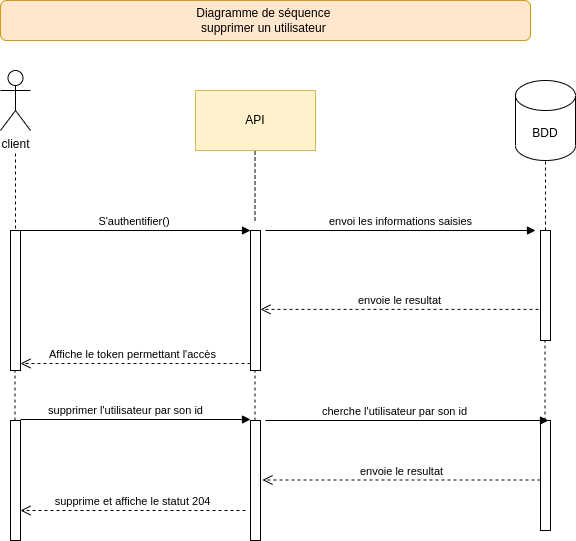

The diagram above was exported from draw.io. Its source (the exported page's mxGraphModel, read from the mxfile embedded in the PNG):
<mxGraphModel dx="868" dy="362" grid="1" gridSize="10" guides="1" tooltips="1" connect="1" arrows="1" fold="1" page="1" pageScale="1" pageWidth="827" pageHeight="1169" math="0" shadow="0">
  <root>
    <mxCell id="jDOYx2g1eNP48t4qxlFG-0" />
    <mxCell id="jDOYx2g1eNP48t4qxlFG-1" parent="jDOYx2g1eNP48t4qxlFG-0" />
    <mxCell id="jDOYx2g1eNP48t4qxlFG-2" value="API" style="rounded=0;whiteSpace=wrap;html=1;fillColor=#fff2cc;strokeColor=#d6b656;" parent="jDOYx2g1eNP48t4qxlFG-1" vertex="1">
      <mxGeometry x="320" y="110" width="120" height="60" as="geometry" />
    </mxCell>
    <mxCell id="jDOYx2g1eNP48t4qxlFG-3" value="" style="endArrow=none;dashed=1;html=1;entryX=0.5;entryY=1;entryDx=0;entryDy=0;" parent="jDOYx2g1eNP48t4qxlFG-1" edge="1">
      <mxGeometry width="50" height="50" relative="1" as="geometry">
        <mxPoint x="140" y="260" as="sourcePoint" />
        <mxPoint x="140" y="170" as="targetPoint" />
      </mxGeometry>
    </mxCell>
    <mxCell id="jDOYx2g1eNP48t4qxlFG-4" value="" style="endArrow=none;dashed=1;html=1;entryX=0.496;entryY=1;entryDx=0;entryDy=0;entryPerimeter=0;" parent="jDOYx2g1eNP48t4qxlFG-1" target="jDOYx2g1eNP48t4qxlFG-2" edge="1">
      <mxGeometry width="50" height="50" relative="1" as="geometry">
        <mxPoint x="379.5" y="240" as="sourcePoint" />
        <mxPoint x="379.5" y="180" as="targetPoint" />
      </mxGeometry>
    </mxCell>
    <mxCell id="jDOYx2g1eNP48t4qxlFG-5" value="" style="endArrow=none;dashed=1;html=1;entryX=0.5;entryY=1;entryDx=0;entryDy=0;" parent="jDOYx2g1eNP48t4qxlFG-1" edge="1">
      <mxGeometry width="50" height="50" relative="1" as="geometry">
        <mxPoint x="670" y="250" as="sourcePoint" />
        <mxPoint x="670" y="170" as="targetPoint" />
        <Array as="points" />
      </mxGeometry>
    </mxCell>
    <mxCell id="jDOYx2g1eNP48t4qxlFG-6" value="" style="html=1;points=[];perimeter=orthogonalPerimeter;" parent="jDOYx2g1eNP48t4qxlFG-1" vertex="1">
      <mxGeometry x="375" y="250" width="10" height="140" as="geometry" />
    </mxCell>
    <mxCell id="jDOYx2g1eNP48t4qxlFG-7" value="S'authentifier()&amp;nbsp;" style="html=1;verticalAlign=bottom;endArrow=block;entryX=0;entryY=0;" parent="jDOYx2g1eNP48t4qxlFG-1" source="jDOYx2g1eNP48t4qxlFG-9" target="jDOYx2g1eNP48t4qxlFG-6" edge="1">
      <mxGeometry relative="1" as="geometry">
        <mxPoint x="160" y="250" as="sourcePoint" />
      </mxGeometry>
    </mxCell>
    <mxCell id="jDOYx2g1eNP48t4qxlFG-8" value="Affiche le token permettant l'accès&amp;nbsp;&amp;nbsp;" style="html=1;verticalAlign=bottom;endArrow=open;dashed=1;endSize=8;exitX=0;exitY=0.95;" parent="jDOYx2g1eNP48t4qxlFG-1" source="jDOYx2g1eNP48t4qxlFG-6" target="jDOYx2g1eNP48t4qxlFG-9" edge="1">
      <mxGeometry relative="1" as="geometry">
        <mxPoint x="160" y="326" as="targetPoint" />
      </mxGeometry>
    </mxCell>
    <mxCell id="jDOYx2g1eNP48t4qxlFG-9" value="" style="html=1;points=[];perimeter=orthogonalPerimeter;" parent="jDOYx2g1eNP48t4qxlFG-1" vertex="1">
      <mxGeometry x="135" y="250" width="10" height="140" as="geometry" />
    </mxCell>
    <mxCell id="jDOYx2g1eNP48t4qxlFG-10" value="client" style="shape=umlActor;verticalLabelPosition=bottom;verticalAlign=top;html=1;" parent="jDOYx2g1eNP48t4qxlFG-1" vertex="1">
      <mxGeometry x="125" y="90" width="30" height="60" as="geometry" />
    </mxCell>
    <mxCell id="jDOYx2g1eNP48t4qxlFG-11" value="BDD" style="shape=cylinder3;whiteSpace=wrap;html=1;boundedLbl=1;backgroundOutline=1;size=15;" parent="jDOYx2g1eNP48t4qxlFG-1" vertex="1">
      <mxGeometry x="640" y="100" width="60" height="80" as="geometry" />
    </mxCell>
    <mxCell id="jDOYx2g1eNP48t4qxlFG-12" value="envoi les informations saisies" style="html=1;verticalAlign=bottom;endArrow=block;" parent="jDOYx2g1eNP48t4qxlFG-1" edge="1">
      <mxGeometry relative="1" as="geometry">
        <mxPoint x="390" y="250" as="sourcePoint" />
        <mxPoint x="660" y="250" as="targetPoint" />
      </mxGeometry>
    </mxCell>
    <mxCell id="jDOYx2g1eNP48t4qxlFG-13" value="" style="html=1;points=[];perimeter=orthogonalPerimeter;" parent="jDOYx2g1eNP48t4qxlFG-1" vertex="1">
      <mxGeometry x="665" y="250" width="10" height="110" as="geometry" />
    </mxCell>
    <mxCell id="jDOYx2g1eNP48t4qxlFG-14" value="envoie le resultat" style="html=1;verticalAlign=bottom;endArrow=open;dashed=1;endSize=8;exitX=-0.2;exitY=0.717;exitDx=0;exitDy=0;exitPerimeter=0;" parent="jDOYx2g1eNP48t4qxlFG-1" source="jDOYx2g1eNP48t4qxlFG-13" target="jDOYx2g1eNP48t4qxlFG-6" edge="1">
      <mxGeometry relative="1" as="geometry">
        <mxPoint x="410" y="290" as="targetPoint" />
        <mxPoint x="640" y="290" as="sourcePoint" />
      </mxGeometry>
    </mxCell>
    <mxCell id="jDOYx2g1eNP48t4qxlFG-15" value="Diagramme de séquence&amp;nbsp;&lt;br&gt;supprimer un utilisateur&amp;nbsp;" style="rounded=1;whiteSpace=wrap;html=1;fillColor=#ffe6cc;strokeColor=#d79b00;" parent="jDOYx2g1eNP48t4qxlFG-1" vertex="1">
      <mxGeometry x="125" y="20" width="530" height="40" as="geometry" />
    </mxCell>
    <mxCell id="0GsKAKrXwzKWAdLv-LO--0" value="" style="html=1;points=[];perimeter=orthogonalPerimeter;" parent="jDOYx2g1eNP48t4qxlFG-1" vertex="1">
      <mxGeometry x="135" y="440" width="10" height="120" as="geometry" />
    </mxCell>
    <mxCell id="0GsKAKrXwzKWAdLv-LO--1" value="" style="html=1;points=[];perimeter=orthogonalPerimeter;" parent="jDOYx2g1eNP48t4qxlFG-1" vertex="1">
      <mxGeometry x="375" y="440" width="10" height="120" as="geometry" />
    </mxCell>
    <mxCell id="0GsKAKrXwzKWAdLv-LO--2" value="supprimer l'utilisateur par son id" style="html=1;verticalAlign=bottom;endArrow=block;entryX=0;entryY=0;" parent="jDOYx2g1eNP48t4qxlFG-1" edge="1">
      <mxGeometry x="-0.087" relative="1" as="geometry">
        <mxPoint x="145" y="439.0000000000001" as="sourcePoint" />
        <mxPoint x="375" y="439.0000000000001" as="targetPoint" />
        <mxPoint as="offset" />
      </mxGeometry>
    </mxCell>
    <mxCell id="0GsKAKrXwzKWAdLv-LO--3" value="" style="html=1;points=[];perimeter=orthogonalPerimeter;" parent="jDOYx2g1eNP48t4qxlFG-1" vertex="1">
      <mxGeometry x="665" y="440" width="10" height="110" as="geometry" />
    </mxCell>
    <mxCell id="0GsKAKrXwzKWAdLv-LO--4" value="" style="endArrow=none;dashed=1;html=1;entryX=0.5;entryY=1;entryDx=0;entryDy=0;" parent="jDOYx2g1eNP48t4qxlFG-1" edge="1">
      <mxGeometry width="50" height="50" relative="1" as="geometry">
        <mxPoint x="669.5" y="440" as="sourcePoint" />
        <mxPoint x="669.5" y="360" as="targetPoint" />
        <Array as="points" />
      </mxGeometry>
    </mxCell>
    <mxCell id="0GsKAKrXwzKWAdLv-LO--5" value="cherche l'utilisateur par son id" style="html=1;verticalAlign=bottom;endArrow=block;entryX=0.8;entryY=0;entryDx=0;entryDy=0;entryPerimeter=0;" parent="jDOYx2g1eNP48t4qxlFG-1" target="0GsKAKrXwzKWAdLv-LO--3" edge="1">
      <mxGeometry x="-0.087" relative="1" as="geometry">
        <mxPoint x="390" y="440" as="sourcePoint" />
        <mxPoint x="655" y="440.0000000000001" as="targetPoint" />
        <mxPoint as="offset" />
      </mxGeometry>
    </mxCell>
    <mxCell id="0GsKAKrXwzKWAdLv-LO--6" value="envoie le resultat" style="html=1;verticalAlign=bottom;endArrow=open;dashed=1;endSize=8;exitX=-0.2;exitY=0.717;exitDx=0;exitDy=0;exitPerimeter=0;" parent="jDOYx2g1eNP48t4qxlFG-1" edge="1">
      <mxGeometry relative="1" as="geometry">
        <mxPoint x="387" y="499.5" as="targetPoint" />
        <mxPoint x="665" y="499.5" as="sourcePoint" />
      </mxGeometry>
    </mxCell>
    <mxCell id="0GsKAKrXwzKWAdLv-LO--7" value="supprime et affiche le statut 204" style="html=1;verticalAlign=bottom;endArrow=open;dashed=1;endSize=8;" parent="jDOYx2g1eNP48t4qxlFG-1" edge="1">
      <mxGeometry relative="1" as="geometry">
        <mxPoint x="145" y="530" as="targetPoint" />
        <mxPoint x="370" y="530" as="sourcePoint" />
      </mxGeometry>
    </mxCell>
    <mxCell id="0GsKAKrXwzKWAdLv-LO--8" value="" style="endArrow=none;dashed=1;html=1;" parent="jDOYx2g1eNP48t4qxlFG-1" edge="1">
      <mxGeometry width="50" height="50" relative="1" as="geometry">
        <mxPoint x="379.5" y="440" as="sourcePoint" />
        <mxPoint x="379.5" y="390" as="targetPoint" />
        <Array as="points" />
      </mxGeometry>
    </mxCell>
    <mxCell id="0GsKAKrXwzKWAdLv-LO--9" value="" style="endArrow=none;dashed=1;html=1;" parent="jDOYx2g1eNP48t4qxlFG-1" edge="1">
      <mxGeometry width="50" height="50" relative="1" as="geometry">
        <mxPoint x="139.5" y="440" as="sourcePoint" />
        <mxPoint x="139.5" y="390" as="targetPoint" />
        <Array as="points" />
      </mxGeometry>
    </mxCell>
  </root>
</mxGraphModel>